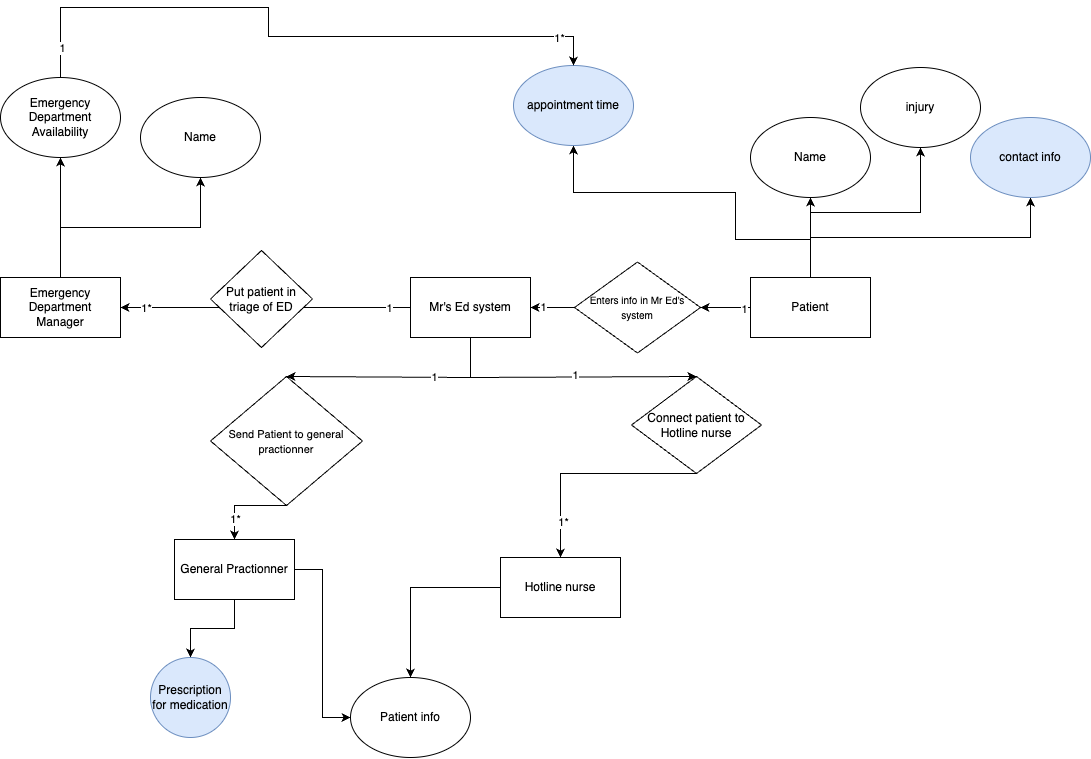

The diagram above was exported from draw.io. Its source (the exported page's mxGraphModel, read from the mxfile embedded in the PNG):
<mxGraphModel dx="1706" dy="1230" grid="0" gridSize="10" guides="1" tooltips="1" connect="1" arrows="1" fold="1" page="0" pageScale="1" pageWidth="1100" pageHeight="850" background="none" math="0" shadow="0">
  <root>
    <mxCell id="0" />
    <mxCell id="1" parent="0" />
    <mxCell id="LKYqRy5Tb7PnWjAP05V9-2" value="" style="edgeStyle=orthogonalEdgeStyle;rounded=0;orthogonalLoop=1;jettySize=auto;html=1;" parent="1" source="TVGD07vnX8AzpcqW4ruT-3" target="LKYqRy5Tb7PnWjAP05V9-1" edge="1">
      <mxGeometry relative="1" as="geometry" />
    </mxCell>
    <mxCell id="TVGD07vnX8AzpcqW4ruT-3" value="Hotline nurse" style="rounded=0;whiteSpace=wrap;html=1;" parent="1" vertex="1">
      <mxGeometry x="510" y="540" width="120" height="60" as="geometry" />
    </mxCell>
    <mxCell id="TVGD07vnX8AzpcqW4ruT-8" value="" style="edgeStyle=orthogonalEdgeStyle;rounded=0;orthogonalLoop=1;jettySize=auto;html=1;entryX=0.5;entryY=1;entryDx=0;entryDy=0;" parent="1" source="TVGD07vnX8AzpcqW4ruT-4" target="TVGD07vnX8AzpcqW4ruT-9" edge="1">
      <mxGeometry relative="1" as="geometry">
        <mxPoint x="820" y="190" as="targetPoint" />
      </mxGeometry>
    </mxCell>
    <mxCell id="CDvcQh2_v84ddmQvgI2k-2" value="" style="edgeStyle=orthogonalEdgeStyle;rounded=0;orthogonalLoop=1;jettySize=auto;html=1;" parent="1" source="TVGD07vnX8AzpcqW4ruT-4" target="CDvcQh2_v84ddmQvgI2k-1" edge="1">
      <mxGeometry relative="1" as="geometry" />
    </mxCell>
    <mxCell id="C_DkNWzkhmENbxMC921y-1" value="1" style="edgeLabel;html=1;align=center;verticalAlign=middle;resizable=0;points=[];" vertex="1" connectable="0" parent="CDvcQh2_v84ddmQvgI2k-2">
      <mxGeometry x="-0.7067" y="1" relative="1" as="geometry">
        <mxPoint as="offset" />
      </mxGeometry>
    </mxCell>
    <mxCell id="TVGD07vnX8AzpcqW4ruT-4" value="Patient" style="rounded=0;whiteSpace=wrap;html=1;" parent="1" vertex="1">
      <mxGeometry x="760" y="260" width="120" height="60" as="geometry" />
    </mxCell>
    <mxCell id="LKYqRy5Tb7PnWjAP05V9-4" value="" style="edgeStyle=orthogonalEdgeStyle;rounded=0;orthogonalLoop=1;jettySize=auto;html=1;entryX=0;entryY=0.5;entryDx=0;entryDy=0;" parent="1" source="TVGD07vnX8AzpcqW4ruT-5" target="LKYqRy5Tb7PnWjAP05V9-1" edge="1">
      <mxGeometry relative="1" as="geometry">
        <mxPoint x="320" y="720" as="targetPoint" />
      </mxGeometry>
    </mxCell>
    <mxCell id="LKYqRy5Tb7PnWjAP05V9-6" value="" style="edgeStyle=orthogonalEdgeStyle;rounded=0;orthogonalLoop=1;jettySize=auto;html=1;" parent="1" source="TVGD07vnX8AzpcqW4ruT-5" target="LKYqRy5Tb7PnWjAP05V9-5" edge="1">
      <mxGeometry relative="1" as="geometry" />
    </mxCell>
    <mxCell id="TVGD07vnX8AzpcqW4ruT-5" value="General Practionner" style="rounded=0;whiteSpace=wrap;html=1;" parent="1" vertex="1">
      <mxGeometry x="184" y="522" width="120" height="60" as="geometry" />
    </mxCell>
    <mxCell id="TVGD07vnX8AzpcqW4ruT-9" value="Name" style="ellipse;whiteSpace=wrap;html=1;" parent="1" vertex="1">
      <mxGeometry x="760" y="100" width="120" height="80" as="geometry" />
    </mxCell>
    <mxCell id="TVGD07vnX8AzpcqW4ruT-10" value="" style="edgeStyle=orthogonalEdgeStyle;rounded=0;orthogonalLoop=1;jettySize=auto;html=1;entryX=0.5;entryY=1;entryDx=0;entryDy=0;exitX=0.5;exitY=0;exitDx=0;exitDy=0;" parent="1" source="TVGD07vnX8AzpcqW4ruT-4" target="TVGD07vnX8AzpcqW4ruT-11" edge="1">
      <mxGeometry relative="1" as="geometry">
        <mxPoint x="830" y="270" as="sourcePoint" />
        <mxPoint x="830" y="200" as="targetPoint" />
      </mxGeometry>
    </mxCell>
    <mxCell id="TVGD07vnX8AzpcqW4ruT-11" value="contact info" style="ellipse;whiteSpace=wrap;html=1;fillColor=#dae8fc;strokeColor=#6c8ebf;" parent="1" vertex="1">
      <mxGeometry x="980" y="100" width="120" height="80" as="geometry" />
    </mxCell>
    <mxCell id="TVGD07vnX8AzpcqW4ruT-12" value="" style="edgeStyle=orthogonalEdgeStyle;rounded=0;orthogonalLoop=1;jettySize=auto;html=1;entryX=0.5;entryY=1;entryDx=0;entryDy=0;exitX=0.5;exitY=0;exitDx=0;exitDy=0;" parent="1" source="TVGD07vnX8AzpcqW4ruT-4" target="TVGD07vnX8AzpcqW4ruT-13" edge="1">
      <mxGeometry relative="1" as="geometry">
        <mxPoint x="710" y="410" as="sourcePoint" />
        <mxPoint x="710" y="340" as="targetPoint" />
      </mxGeometry>
    </mxCell>
    <mxCell id="TVGD07vnX8AzpcqW4ruT-13" value="injury" style="ellipse;whiteSpace=wrap;html=1;" parent="1" vertex="1">
      <mxGeometry x="870" y="50" width="120" height="80" as="geometry" />
    </mxCell>
    <mxCell id="TVGD07vnX8AzpcqW4ruT-14" value="" style="edgeStyle=orthogonalEdgeStyle;rounded=0;orthogonalLoop=1;jettySize=auto;html=1;entryX=0.5;entryY=1;entryDx=0;entryDy=0;exitX=0.5;exitY=0;exitDx=0;exitDy=0;" parent="1" source="TVGD07vnX8AzpcqW4ruT-4" target="TVGD07vnX8AzpcqW4ruT-15" edge="1">
      <mxGeometry relative="1" as="geometry">
        <mxPoint x="1020" y="390" as="sourcePoint" />
        <mxPoint x="1020" y="320" as="targetPoint" />
        <Array as="points">
          <mxPoint x="820" y="222" />
          <mxPoint x="745" y="222" />
          <mxPoint x="745" y="175" />
          <mxPoint x="583" y="175" />
        </Array>
      </mxGeometry>
    </mxCell>
    <mxCell id="TVGD07vnX8AzpcqW4ruT-15" value="appointment time" style="ellipse;whiteSpace=wrap;html=1;fillColor=#dae8fc;strokeColor=#6c8ebf;" parent="1" vertex="1">
      <mxGeometry x="523" y="48" width="120" height="80" as="geometry" />
    </mxCell>
    <mxCell id="CDvcQh2_v84ddmQvgI2k-1" value="&lt;font style=&quot;font-size: 10px;&quot;&gt;Enters info in Mr Ed's system&lt;/font&gt;" style="rhombus;whiteSpace=wrap;html=1;rounded=0;" parent="1" vertex="1">
      <mxGeometry x="584" y="244.5" width="126" height="91" as="geometry" />
    </mxCell>
    <mxCell id="CDvcQh2_v84ddmQvgI2k-3" value="Emergency Department&lt;div&gt;Manager&lt;/div&gt;" style="whiteSpace=wrap;html=1;rounded=0;" parent="1" vertex="1">
      <mxGeometry x="10" y="260" width="120" height="60" as="geometry" />
    </mxCell>
    <mxCell id="CDvcQh2_v84ddmQvgI2k-7" value="Name" style="ellipse;whiteSpace=wrap;html=1;" parent="1" vertex="1">
      <mxGeometry x="150" y="80" width="120" height="80" as="geometry" />
    </mxCell>
    <mxCell id="CDvcQh2_v84ddmQvgI2k-8" value="" style="edgeStyle=orthogonalEdgeStyle;rounded=0;orthogonalLoop=1;jettySize=auto;html=1;entryX=0.5;entryY=1;entryDx=0;entryDy=0;exitX=0.5;exitY=0;exitDx=0;exitDy=0;" parent="1" source="CDvcQh2_v84ddmQvgI2k-3" target="CDvcQh2_v84ddmQvgI2k-7" edge="1">
      <mxGeometry relative="1" as="geometry">
        <mxPoint x="180.5" y="270" as="sourcePoint" />
        <mxPoint x="340" y="120" as="targetPoint" />
      </mxGeometry>
    </mxCell>
    <mxCell id="C_DkNWzkhmENbxMC921y-10" value="" style="edgeStyle=orthogonalEdgeStyle;rounded=0;orthogonalLoop=1;jettySize=auto;html=1;entryX=0.5;entryY=0;entryDx=0;entryDy=0;" edge="1" parent="1" source="CDvcQh2_v84ddmQvgI2k-9" target="TVGD07vnX8AzpcqW4ruT-15">
      <mxGeometry relative="1" as="geometry">
        <mxPoint x="70" y="-20" as="targetPoint" />
        <Array as="points">
          <mxPoint x="70" y="-10" />
          <mxPoint x="278" y="-10" />
          <mxPoint x="278" y="19" />
          <mxPoint x="583" y="19" />
        </Array>
      </mxGeometry>
    </mxCell>
    <mxCell id="C_DkNWzkhmENbxMC921y-11" value="1" style="edgeLabel;html=1;align=center;verticalAlign=middle;resizable=0;points=[];" vertex="1" connectable="0" parent="C_DkNWzkhmENbxMC921y-10">
      <mxGeometry x="-0.9054" y="-1" relative="1" as="geometry">
        <mxPoint as="offset" />
      </mxGeometry>
    </mxCell>
    <mxCell id="C_DkNWzkhmENbxMC921y-12" value="1*" style="edgeLabel;html=1;align=center;verticalAlign=middle;resizable=0;points=[];" vertex="1" connectable="0" parent="C_DkNWzkhmENbxMC921y-10">
      <mxGeometry x="0.8621" y="-1" relative="1" as="geometry">
        <mxPoint as="offset" />
      </mxGeometry>
    </mxCell>
    <mxCell id="CDvcQh2_v84ddmQvgI2k-9" value="Emergency Department Availability" style="ellipse;whiteSpace=wrap;html=1;" parent="1" vertex="1">
      <mxGeometry x="10" y="60" width="120" height="80" as="geometry" />
    </mxCell>
    <mxCell id="CDvcQh2_v84ddmQvgI2k-10" value="" style="edgeStyle=orthogonalEdgeStyle;rounded=0;orthogonalLoop=1;jettySize=auto;html=1;entryX=0.5;entryY=1;entryDx=0;entryDy=0;exitX=0.5;exitY=0;exitDx=0;exitDy=0;" parent="1" source="CDvcQh2_v84ddmQvgI2k-3" target="CDvcQh2_v84ddmQvgI2k-9" edge="1">
      <mxGeometry relative="1" as="geometry">
        <mxPoint x="260" y="230" as="sourcePoint" />
        <mxPoint x="350" y="130" as="targetPoint" />
      </mxGeometry>
    </mxCell>
    <mxCell id="CDvcQh2_v84ddmQvgI2k-13" value="1" style="edgeStyle=orthogonalEdgeStyle;rounded=0;orthogonalLoop=1;jettySize=auto;html=1;" parent="1" source="CDvcQh2_v84ddmQvgI2k-1" target="CDvcQh2_v84ddmQvgI2k-12" edge="1">
      <mxGeometry x="0.4091" relative="1" as="geometry">
        <mxPoint x="460" y="290" as="sourcePoint" />
        <mxPoint x="310" y="290" as="targetPoint" />
        <mxPoint as="offset" />
      </mxGeometry>
    </mxCell>
    <mxCell id="CDvcQh2_v84ddmQvgI2k-14" value="" style="edgeStyle=orthogonalEdgeStyle;rounded=0;orthogonalLoop=1;jettySize=auto;html=1;" parent="1" source="CDvcQh2_v84ddmQvgI2k-12" target="CDvcQh2_v84ddmQvgI2k-3" edge="1">
      <mxGeometry relative="1" as="geometry" />
    </mxCell>
    <mxCell id="C_DkNWzkhmENbxMC921y-4" value="1" style="edgeLabel;html=1;align=center;verticalAlign=middle;resizable=0;points=[];" vertex="1" connectable="0" parent="CDvcQh2_v84ddmQvgI2k-14">
      <mxGeometry x="-0.8529" relative="1" as="geometry">
        <mxPoint as="offset" />
      </mxGeometry>
    </mxCell>
    <mxCell id="C_DkNWzkhmENbxMC921y-5" value="1*" style="edgeLabel;html=1;align=center;verticalAlign=middle;resizable=0;points=[];" vertex="1" connectable="0" parent="CDvcQh2_v84ddmQvgI2k-14">
      <mxGeometry x="0.8253" relative="1" as="geometry">
        <mxPoint as="offset" />
      </mxGeometry>
    </mxCell>
    <mxCell id="CDvcQh2_v84ddmQvgI2k-12" value="Mr's Ed system" style="whiteSpace=wrap;html=1;rounded=0;" parent="1" vertex="1">
      <mxGeometry x="420" y="260" width="120" height="60" as="geometry" />
    </mxCell>
    <mxCell id="CDvcQh2_v84ddmQvgI2k-15" value="Put patient in triage of ED" style="rhombus;whiteSpace=wrap;html=1;" parent="1" vertex="1">
      <mxGeometry x="220" y="233" width="102" height="97" as="geometry" />
    </mxCell>
    <mxCell id="CDvcQh2_v84ddmQvgI2k-16" value="" style="endArrow=classic;html=1;rounded=0;exitX=0.5;exitY=1;exitDx=0;exitDy=0;entryX=0.5;entryY=0;entryDx=0;entryDy=0;" parent="1" source="CDvcQh2_v84ddmQvgI2k-17" target="TVGD07vnX8AzpcqW4ruT-5" edge="1">
      <mxGeometry width="50" height="50" relative="1" as="geometry">
        <mxPoint x="440" y="220" as="sourcePoint" />
        <mxPoint x="490" y="170" as="targetPoint" />
        <Array as="points">
          <mxPoint x="244" y="488" />
        </Array>
      </mxGeometry>
    </mxCell>
    <mxCell id="C_DkNWzkhmENbxMC921y-3" value="1*" style="edgeLabel;html=1;align=center;verticalAlign=middle;resizable=0;points=[];" vertex="1" connectable="0" parent="CDvcQh2_v84ddmQvgI2k-16">
      <mxGeometry x="0.5349" relative="1" as="geometry">
        <mxPoint as="offset" />
      </mxGeometry>
    </mxCell>
    <mxCell id="CDvcQh2_v84ddmQvgI2k-18" value="" style="endArrow=classic;html=1;rounded=0;exitX=0.5;exitY=1;exitDx=0;exitDy=0;entryX=0.5;entryY=0;entryDx=0;entryDy=0;" parent="1" source="CDvcQh2_v84ddmQvgI2k-12" target="CDvcQh2_v84ddmQvgI2k-17" edge="1">
      <mxGeometry width="50" height="50" relative="1" as="geometry">
        <mxPoint x="480" y="320" as="sourcePoint" />
        <mxPoint x="360" y="440" as="targetPoint" />
        <Array as="points">
          <mxPoint x="480" y="360" />
        </Array>
      </mxGeometry>
    </mxCell>
    <mxCell id="C_DkNWzkhmENbxMC921y-2" value="1" style="edgeLabel;html=1;align=center;verticalAlign=middle;resizable=0;points=[];" vertex="1" connectable="0" parent="CDvcQh2_v84ddmQvgI2k-18">
      <mxGeometry x="-0.3154" y="-1" relative="1" as="geometry">
        <mxPoint as="offset" />
      </mxGeometry>
    </mxCell>
    <mxCell id="CDvcQh2_v84ddmQvgI2k-17" value="&lt;font style=&quot;font-size: 11px;&quot;&gt;Send Patient to general practionner&lt;/font&gt;" style="rhombus;whiteSpace=wrap;html=1;" parent="1" vertex="1">
      <mxGeometry x="220" y="359" width="152" height="129" as="geometry" />
    </mxCell>
    <mxCell id="CDvcQh2_v84ddmQvgI2k-19" value="" style="endArrow=classic;html=1;rounded=0;exitX=0.5;exitY=1;exitDx=0;exitDy=0;entryX=0.5;entryY=0;entryDx=0;entryDy=0;" parent="1" source="CDvcQh2_v84ddmQvgI2k-21" target="TVGD07vnX8AzpcqW4ruT-3" edge="1">
      <mxGeometry width="50" height="50" relative="1" as="geometry">
        <mxPoint x="760" y="210" as="sourcePoint" />
        <mxPoint x="560" y="480" as="targetPoint" />
        <Array as="points">
          <mxPoint x="570" y="456" />
        </Array>
      </mxGeometry>
    </mxCell>
    <mxCell id="C_DkNWzkhmENbxMC921y-8" value="1*" style="edgeLabel;html=1;align=center;verticalAlign=middle;resizable=0;points=[];" vertex="1" connectable="0" parent="CDvcQh2_v84ddmQvgI2k-19">
      <mxGeometry x="0.67" y="2" relative="1" as="geometry">
        <mxPoint as="offset" />
      </mxGeometry>
    </mxCell>
    <mxCell id="CDvcQh2_v84ddmQvgI2k-20" value="" style="endArrow=classic;html=1;rounded=0;exitX=0.5;exitY=1;exitDx=0;exitDy=0;entryX=0.5;entryY=0;entryDx=0;entryDy=0;" parent="1" source="CDvcQh2_v84ddmQvgI2k-12" target="CDvcQh2_v84ddmQvgI2k-21" edge="1">
      <mxGeometry width="50" height="50" relative="1" as="geometry">
        <mxPoint x="630" y="240" as="sourcePoint" />
        <mxPoint x="680" y="430" as="targetPoint" />
        <Array as="points">
          <mxPoint x="480" y="360" />
        </Array>
      </mxGeometry>
    </mxCell>
    <mxCell id="C_DkNWzkhmENbxMC921y-7" value="1" style="edgeLabel;html=1;align=center;verticalAlign=middle;resizable=0;points=[];" vertex="1" connectable="0" parent="CDvcQh2_v84ddmQvgI2k-20">
      <mxGeometry x="0.0808" y="2" relative="1" as="geometry">
        <mxPoint as="offset" />
      </mxGeometry>
    </mxCell>
    <mxCell id="CDvcQh2_v84ddmQvgI2k-21" value="Connect patient to Hotline nurse" style="rhombus;whiteSpace=wrap;html=1;" parent="1" vertex="1">
      <mxGeometry x="641" y="359" width="130" height="97" as="geometry" />
    </mxCell>
    <mxCell id="LKYqRy5Tb7PnWjAP05V9-1" value="Patient info" style="ellipse;whiteSpace=wrap;html=1;rounded=0;" parent="1" vertex="1">
      <mxGeometry x="360" y="660" width="120" height="80" as="geometry" />
    </mxCell>
    <mxCell id="LKYqRy5Tb7PnWjAP05V9-5" value="Prescription for medication" style="ellipse;whiteSpace=wrap;html=1;rounded=0;fillColor=#dae8fc;strokeColor=#6c8ebf;" parent="1" vertex="1">
      <mxGeometry x="160" y="640" width="80" height="80" as="geometry" />
    </mxCell>
  </root>
</mxGraphModel>